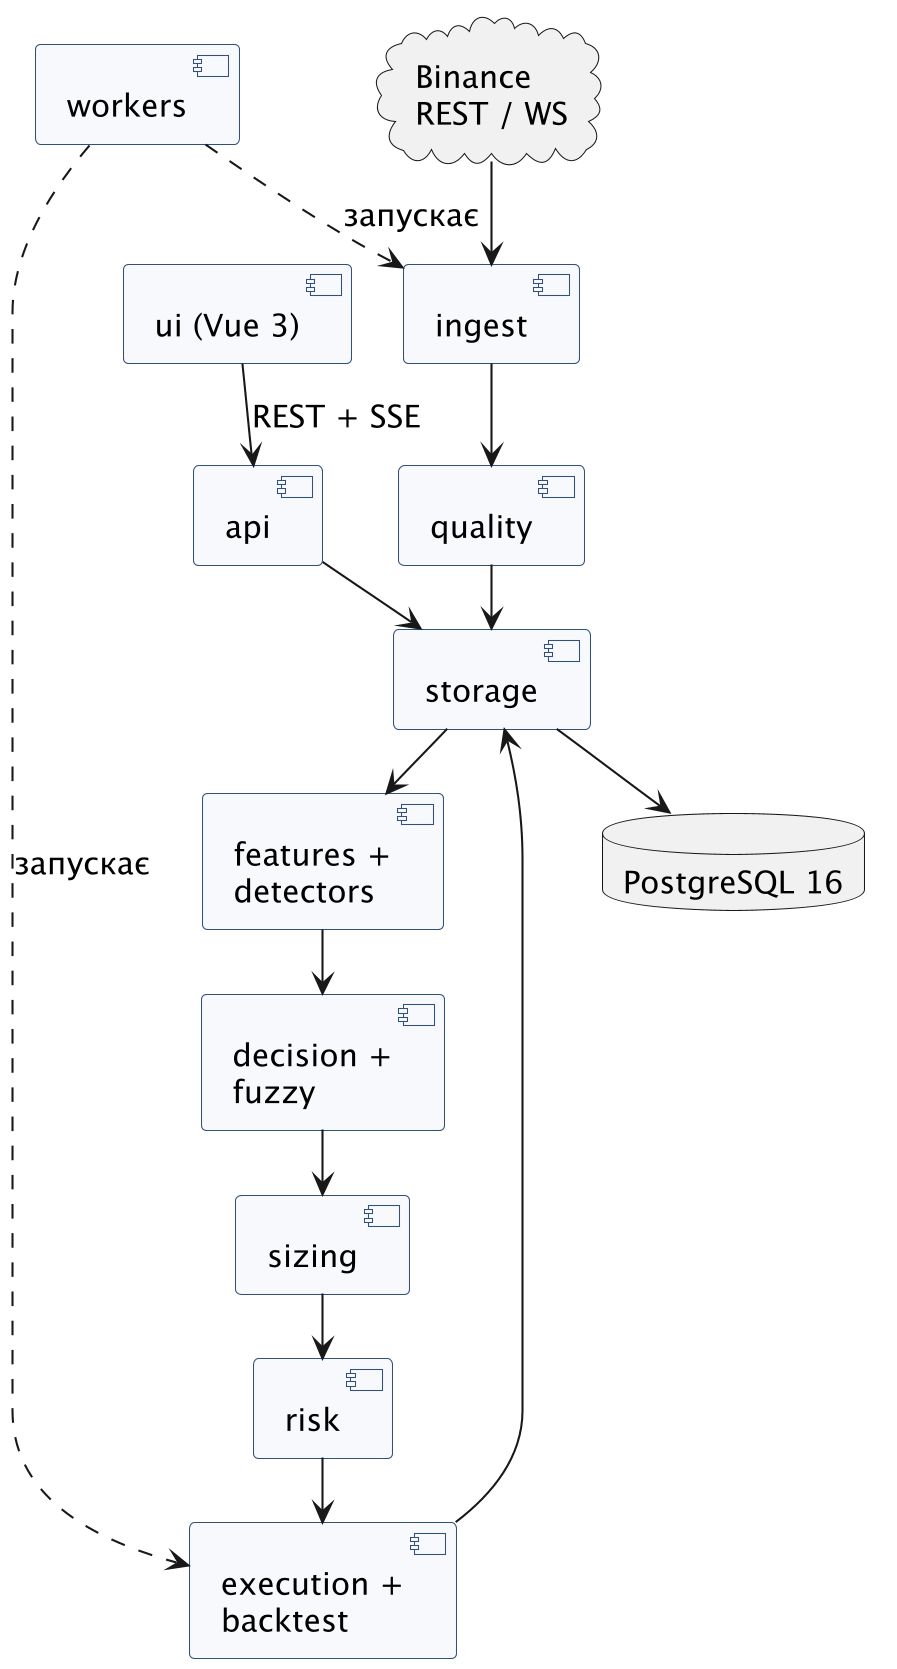

The diagram above was rendered by PlantUML. Its source (embedded in the PNG):
@startuml
skinparam dpi 200
skinparam defaultFontName "DejaVu Sans"
skinparam defaultFontSize 15
' Діаграма компонентів (друкарська версія): пакети src/fuzzhelm і зовнішні системи.
' Автор: Андрій Жук, 2026.
skinparam dpi 200
skinparam defaultFontName "DejaVu Sans"
skinparam defaultFontSize 15
skinparam component {
  BackgroundColor #F7F9FC
  BorderColor #33507A
}
skinparam ranksep 30
skinparam nodesep 25
top to bottom direction
cloud "Binance\nREST / WS" as BIN
database "PostgreSQL 16" as PG
component "ingest" as ING
component "quality" as QUA
component "storage" as STO
component "features +\ndetectors" as DET
component "decision +\nfuzzy" as FUZ
component "sizing" as SIZ
component "risk" as RISK
component "execution +\nbacktest" as EXE
component "api" as API
component "workers" as WRK
component "ui (Vue 3)" as UI
BIN --> ING
ING --> QUA
QUA --> STO
STO --> PG
STO --> DET
DET --> FUZ
FUZ --> SIZ
SIZ --> RISK
RISK --> EXE
EXE --> STO
WRK ..> ING : запускає
WRK ..> EXE : запускає
API --> STO
UI --> API : REST + SSE
@enduml